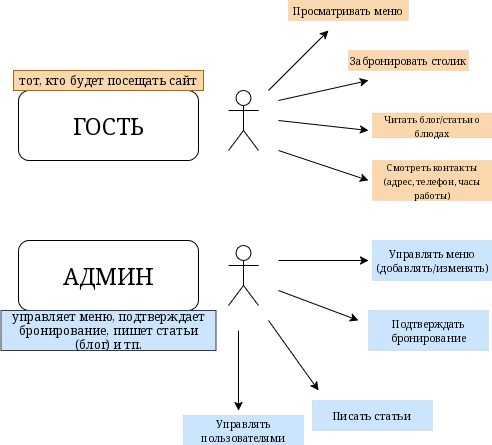

The diagram above was exported from draw.io. Its source (the exported page's mxGraphModel, read from the mxfile embedded in the PNG):
<mxGraphModel dx="975" dy="546" grid="1" gridSize="10" guides="1" tooltips="1" connect="1" arrows="1" fold="1" page="1" pageScale="1" pageWidth="827" pageHeight="1169" math="0" shadow="0">
  <root>
    <mxCell id="0" />
    <mxCell id="1" parent="0" />
    <mxCell id="nFOMUikN9f94EvsrkRRN-2" parent="1" style="rounded=1;whiteSpace=wrap;html=1;" value="&lt;font style=&quot;font-size: 23px;&quot;&gt;АДМИН&lt;/font&gt;" vertex="1">
      <mxGeometry height="70" width="180" x="60" y="380" as="geometry" />
    </mxCell>
    <mxCell id="nFOMUikN9f94EvsrkRRN-3" parent="1" style="rounded=1;whiteSpace=wrap;html=1;" value="&lt;font style=&quot;font-size: 23px;&quot;&gt;ГОСТЬ&lt;/font&gt;" vertex="1">
      <mxGeometry height="70" width="180" x="60" y="230" as="geometry" />
    </mxCell>
    <mxCell id="nFOMUikN9f94EvsrkRRN-4" parent="1" style="text;html=1;whiteSpace=wrap;strokeColor=#b46504;fillColor=#fad7ac;align=center;verticalAlign=middle;rounded=0;" value="тот, кто будет посещать сайт" vertex="1">
      <mxGeometry height="20" width="190" x="55" y="210" as="geometry" />
    </mxCell>
    <mxCell id="nFOMUikN9f94EvsrkRRN-5" parent="1" style="text;html=1;whiteSpace=wrap;strokeColor=#36393d;fillColor=#cce5ff;align=center;verticalAlign=middle;rounded=0;" value="управляет меню, подтверждает бронирование, пишет статьи (блог) и тп." vertex="1">
      <mxGeometry height="40" width="215" x="42.5" y="450" as="geometry" />
    </mxCell>
    <mxCell id="nFOMUikN9f94EvsrkRRN-6" parent="1" style="shape=umlActor;verticalLabelPosition=bottom;verticalAlign=top;html=1;outlineConnect=0;" value="" vertex="1">
      <mxGeometry height="60" width="30" x="270" y="385" as="geometry" />
    </mxCell>
    <mxCell id="nFOMUikN9f94EvsrkRRN-9" parent="1" style="shape=umlActor;verticalLabelPosition=bottom;verticalAlign=top;html=1;outlineConnect=0;" value="" vertex="1">
      <mxGeometry height="60" width="30" x="270" y="230" as="geometry" />
    </mxCell>
    <mxCell id="nFOMUikN9f94EvsrkRRN-13" edge="1" parent="1" style="endArrow=classic;html=1;rounded=0;" value="">
      <mxGeometry height="50" relative="1" width="50" as="geometry">
        <mxPoint x="310" y="230" as="sourcePoint" />
        <mxPoint x="370" y="170" as="targetPoint" />
      </mxGeometry>
    </mxCell>
    <mxCell id="nFOMUikN9f94EvsrkRRN-14" edge="1" parent="1" style="endArrow=classic;html=1;rounded=0;" value="">
      <mxGeometry height="50" relative="1" width="50" as="geometry">
        <mxPoint x="320" y="240" as="sourcePoint" />
        <mxPoint x="410" y="220" as="targetPoint" />
      </mxGeometry>
    </mxCell>
    <mxCell id="nFOMUikN9f94EvsrkRRN-15" edge="1" parent="1" style="endArrow=classic;html=1;rounded=0;" value="">
      <mxGeometry height="50" relative="1" width="50" as="geometry">
        <mxPoint x="320" y="260" as="sourcePoint" />
        <mxPoint x="410" y="270" as="targetPoint" />
      </mxGeometry>
    </mxCell>
    <mxCell id="nFOMUikN9f94EvsrkRRN-17" edge="1" parent="1" style="endArrow=classic;html=1;rounded=0;" value="">
      <mxGeometry height="50" relative="1" width="50" as="geometry">
        <mxPoint x="320" y="290" as="sourcePoint" />
        <mxPoint x="410" y="320" as="targetPoint" />
      </mxGeometry>
    </mxCell>
    <mxCell id="nFOMUikN9f94EvsrkRRN-18" edge="1" parent="1" style="endArrow=classic;html=1;rounded=0;" value="">
      <mxGeometry height="50" relative="1" width="50" as="geometry">
        <mxPoint x="320" y="400" as="sourcePoint" />
        <mxPoint x="410" y="400" as="targetPoint" />
      </mxGeometry>
    </mxCell>
    <mxCell id="nFOMUikN9f94EvsrkRRN-19" edge="1" parent="1" style="endArrow=classic;html=1;rounded=0;" value="">
      <mxGeometry height="50" relative="1" width="50" as="geometry">
        <mxPoint x="320" y="430" as="sourcePoint" />
        <mxPoint x="400" y="460" as="targetPoint" />
      </mxGeometry>
    </mxCell>
    <mxCell id="nFOMUikN9f94EvsrkRRN-20" edge="1" parent="1" style="endArrow=classic;html=1;rounded=0;" value="">
      <mxGeometry height="50" relative="1" width="50" as="geometry">
        <mxPoint x="310" y="460" as="sourcePoint" />
        <mxPoint x="360" y="530" as="targetPoint" />
      </mxGeometry>
    </mxCell>
    <mxCell id="nFOMUikN9f94EvsrkRRN-21" edge="1" parent="1" style="endArrow=classic;html=1;rounded=0;" value="">
      <mxGeometry height="50" relative="1" width="50" as="geometry">
        <mxPoint x="280" y="470" as="sourcePoint" />
        <mxPoint x="280" y="550" as="targetPoint" />
      </mxGeometry>
    </mxCell>
    <mxCell id="nFOMUikN9f94EvsrkRRN-22" parent="1" style="text;html=1;whiteSpace=wrap;strokeColor=#b46504;fillColor=#fad7ac;align=center;verticalAlign=middle;rounded=0;strokeWidth=0;" value="&lt;font style=&quot;font-size: 10px;&quot;&gt;Просматривать меню&lt;/font&gt;" vertex="1">
      <mxGeometry height="20" width="120" x="330" y="140" as="geometry" />
    </mxCell>
    <mxCell id="nFOMUikN9f94EvsrkRRN-23" parent="1" style="text;html=1;whiteSpace=wrap;strokeColor=#b46504;fillColor=#fad7ac;align=center;verticalAlign=middle;rounded=0;strokeWidth=0;" value="&lt;font style=&quot;font-size: 10px;&quot;&gt;Забронировать столик&lt;/font&gt;" vertex="1">
      <mxGeometry height="20" width="120" x="390" y="190" as="geometry" />
    </mxCell>
    <mxCell id="nFOMUikN9f94EvsrkRRN-24" parent="1" style="text;html=1;whiteSpace=wrap;strokeColor=#b46504;fillColor=#fad7ac;align=center;verticalAlign=middle;rounded=0;strokeWidth=0;" value="&lt;font style=&quot;font-size: 9px;&quot;&gt;Читать блог/статьи о блюдах&lt;/font&gt;" vertex="1">
      <mxGeometry height="25" width="120" x="414" y="252.5" as="geometry" />
    </mxCell>
    <mxCell id="nFOMUikN9f94EvsrkRRN-25" parent="1" style="text;html=1;whiteSpace=wrap;strokeColor=#b46504;fillColor=#fad7ac;align=center;verticalAlign=middle;rounded=0;strokeWidth=0;" value="&lt;font style=&quot;font-size: 9px;&quot;&gt;Смотреть контакты (адрес, телефон, часы работы)&lt;/font&gt;" vertex="1">
      <mxGeometry height="40" width="120" x="414" y="300" as="geometry" />
    </mxCell>
    <mxCell id="nFOMUikN9f94EvsrkRRN-26" parent="1" style="text;html=1;whiteSpace=wrap;strokeColor=#36393d;fillColor=#cce5ff;align=center;verticalAlign=middle;rounded=0;strokeWidth=0;" value="&lt;font style=&quot;font-size: 10px;&quot;&gt;Управлять меню (добавлять/изменять)&lt;/font&gt;" vertex="1">
      <mxGeometry height="40" width="120" x="414" y="380" as="geometry" />
    </mxCell>
    <mxCell id="nFOMUikN9f94EvsrkRRN-27" parent="1" style="text;html=1;whiteSpace=wrap;strokeColor=#36393d;fillColor=#cce5ff;align=center;verticalAlign=middle;rounded=0;strokeWidth=0;" value="&lt;font style=&quot;font-size: 10px;&quot;&gt;Подтверждать бронирование&lt;/font&gt;" vertex="1">
      <mxGeometry height="40" width="120" x="410" y="450" as="geometry" />
    </mxCell>
    <mxCell id="nFOMUikN9f94EvsrkRRN-28" parent="1" style="text;html=1;whiteSpace=wrap;strokeColor=#36393d;fillColor=#cce5ff;align=center;verticalAlign=middle;rounded=0;strokeWidth=0;" value="&lt;font style=&quot;font-size: 11px;&quot;&gt;Писать статьи&lt;/font&gt;" vertex="1">
      <mxGeometry height="30" width="120" x="354" y="540" as="geometry" />
    </mxCell>
    <mxCell id="nFOMUikN9f94EvsrkRRN-29" parent="1" style="text;html=1;whiteSpace=wrap;strokeColor=#36393d;fillColor=#cce5ff;align=center;verticalAlign=middle;rounded=0;strokeWidth=0;" value="&lt;font style=&quot;font-size: 10px;&quot;&gt;Управлять пользователями&lt;/font&gt;" vertex="1">
      <mxGeometry height="30" width="120" x="225" y="555" as="geometry" />
    </mxCell>
  </root>
</mxGraphModel>